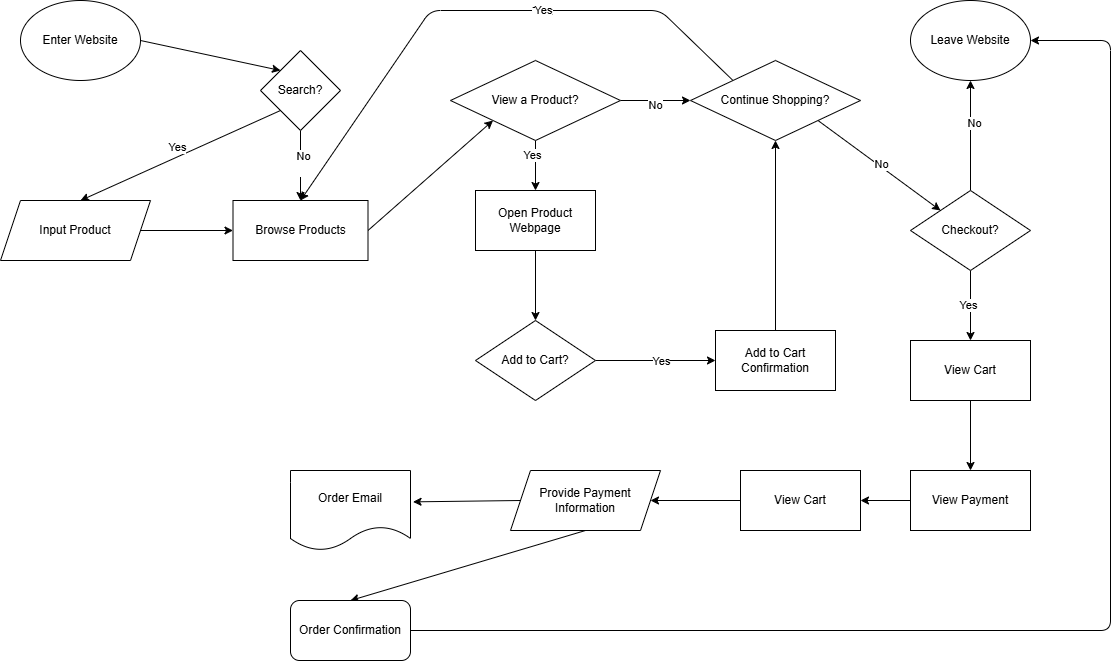

The diagram above was exported from draw.io. Its source (the exported page's mxGraphModel, read from the mxfile embedded in the PNG):
<mxGraphModel dx="916" dy="756" grid="1" gridSize="10" guides="1" tooltips="1" connect="1" arrows="1" fold="1" page="1" pageScale="1" pageWidth="850" pageHeight="1100" math="0" shadow="0">
  <root>
    <mxCell id="0" />
    <mxCell id="1" parent="0" />
    <mxCell id="33" style="edgeStyle=none;html=1;exitX=1;exitY=0.5;exitDx=0;exitDy=0;entryX=0;entryY=1;entryDx=0;entryDy=0;" parent="1" source="3" target="6" edge="1">
      <mxGeometry relative="1" as="geometry" />
    </mxCell>
    <mxCell id="3" value="Browse Products" style="rounded=0;whiteSpace=wrap;html=1;" parent="1" vertex="1">
      <mxGeometry x="422.5" y="240" width="135" height="60" as="geometry" />
    </mxCell>
    <mxCell id="24" style="edgeStyle=none;html=1;exitX=1;exitY=0.5;exitDx=0;exitDy=0;entryX=0;entryY=0;entryDx=0;entryDy=0;" parent="1" source="4" target="5" edge="1">
      <mxGeometry relative="1" as="geometry" />
    </mxCell>
    <mxCell id="4" value="Enter Website" style="ellipse;whiteSpace=wrap;html=1;" parent="1" vertex="1">
      <mxGeometry x="210" y="40" width="120" height="80" as="geometry" />
    </mxCell>
    <mxCell id="25" style="edgeStyle=none;html=1;exitX=0;exitY=1;exitDx=0;exitDy=0;entryX=0.5;entryY=0;entryDx=0;entryDy=0;" parent="1" source="5" edge="1">
      <mxGeometry relative="1" as="geometry">
        <mxPoint x="270" y="240" as="targetPoint" />
      </mxGeometry>
    </mxCell>
    <mxCell id="39" value="Yes" style="edgeLabel;html=1;align=center;verticalAlign=middle;resizable=0;points=[];" parent="25" vertex="1" connectable="0">
      <mxGeometry x="-0.0045" y="-10" relative="1" as="geometry">
        <mxPoint as="offset" />
      </mxGeometry>
    </mxCell>
    <mxCell id="31" style="edgeStyle=none;html=1;exitX=0.5;exitY=1;exitDx=0;exitDy=0;entryX=0.5;entryY=0;entryDx=0;entryDy=0;" parent="1" source="5" target="3" edge="1">
      <mxGeometry relative="1" as="geometry" />
    </mxCell>
    <mxCell id="40" value="No&lt;div&gt;&lt;br&gt;&lt;/div&gt;" style="edgeLabel;html=1;align=center;verticalAlign=middle;resizable=0;points=[];" parent="31" vertex="1" connectable="0">
      <mxGeometry x="-0.098" y="2" relative="1" as="geometry">
        <mxPoint as="offset" />
      </mxGeometry>
    </mxCell>
    <mxCell id="5" value="Search?" style="rhombus;whiteSpace=wrap;html=1;" parent="1" vertex="1">
      <mxGeometry x="450" y="90" width="80" height="80" as="geometry" />
    </mxCell>
    <mxCell id="34" style="edgeStyle=none;html=1;exitX=0.5;exitY=1;exitDx=0;exitDy=0;entryX=0.5;entryY=0;entryDx=0;entryDy=0;" parent="1" source="6" target="9" edge="1">
      <mxGeometry relative="1" as="geometry" />
    </mxCell>
    <mxCell id="41" value="Yes" style="edgeLabel;html=1;align=center;verticalAlign=middle;resizable=0;points=[];" parent="34" vertex="1" connectable="0">
      <mxGeometry x="-0.4229" y="-4" relative="1" as="geometry">
        <mxPoint as="offset" />
      </mxGeometry>
    </mxCell>
    <mxCell id="36" style="edgeStyle=none;html=1;exitX=1;exitY=0.5;exitDx=0;exitDy=0;" parent="1" source="6" target="11" edge="1">
      <mxGeometry relative="1" as="geometry" />
    </mxCell>
    <mxCell id="38" value="No" style="edgeLabel;html=1;align=center;verticalAlign=middle;resizable=0;points=[];" parent="36" vertex="1" connectable="0">
      <mxGeometry x="-0.0144" y="-4" relative="1" as="geometry">
        <mxPoint as="offset" />
      </mxGeometry>
    </mxCell>
    <mxCell id="6" value="View a Product?" style="rhombus;whiteSpace=wrap;html=1;" parent="1" vertex="1">
      <mxGeometry x="640" y="100" width="170" height="80" as="geometry" />
    </mxCell>
    <mxCell id="35" style="edgeStyle=none;html=1;exitX=1;exitY=0.5;exitDx=0;exitDy=0;entryX=0;entryY=0.5;entryDx=0;entryDy=0;" parent="1" source="7" target="8" edge="1">
      <mxGeometry relative="1" as="geometry" />
    </mxCell>
    <mxCell id="43" value="Yes" style="edgeLabel;html=1;align=center;verticalAlign=middle;resizable=0;points=[];" parent="35" vertex="1" connectable="0">
      <mxGeometry x="0.0595" relative="1" as="geometry">
        <mxPoint x="1" as="offset" />
      </mxGeometry>
    </mxCell>
    <mxCell id="7" value="Add to Cart?" style="rhombus;whiteSpace=wrap;html=1;" parent="1" vertex="1">
      <mxGeometry x="665" y="360" width="120" height="80" as="geometry" />
    </mxCell>
    <mxCell id="48" style="edgeStyle=none;html=1;exitX=0.5;exitY=0;exitDx=0;exitDy=0;entryX=0.5;entryY=1;entryDx=0;entryDy=0;" parent="1" source="8" target="11" edge="1">
      <mxGeometry relative="1" as="geometry" />
    </mxCell>
    <mxCell id="8" value="Add to Cart Confirmation" style="rounded=0;whiteSpace=wrap;html=1;" parent="1" vertex="1">
      <mxGeometry x="905" y="370" width="120" height="60" as="geometry" />
    </mxCell>
    <mxCell id="42" style="edgeStyle=none;html=1;exitX=0.5;exitY=1;exitDx=0;exitDy=0;entryX=0.5;entryY=0;entryDx=0;entryDy=0;" parent="1" source="9" target="7" edge="1">
      <mxGeometry relative="1" as="geometry" />
    </mxCell>
    <mxCell id="9" value="Open Product Webpage" style="rounded=0;whiteSpace=wrap;html=1;" parent="1" vertex="1">
      <mxGeometry x="665" y="230" width="120" height="60" as="geometry" />
    </mxCell>
    <mxCell id="53" style="edgeStyle=none;html=1;exitX=0;exitY=0;exitDx=0;exitDy=0;entryX=0.5;entryY=0;entryDx=0;entryDy=0;" parent="1" source="11" target="3" edge="1">
      <mxGeometry relative="1" as="geometry">
        <Array as="points">
          <mxPoint x="850" y="50" />
          <mxPoint x="620" y="50" />
        </Array>
      </mxGeometry>
    </mxCell>
    <mxCell id="54" value="Text" style="edgeLabel;html=1;align=center;verticalAlign=middle;resizable=0;points=[];" parent="53" vertex="1" connectable="0">
      <mxGeometry x="-0.2149" relative="1" as="geometry">
        <mxPoint as="offset" />
      </mxGeometry>
    </mxCell>
    <mxCell id="55" value="Yes" style="edgeLabel;html=1;align=center;verticalAlign=middle;resizable=0;points=[];" parent="53" vertex="1" connectable="0">
      <mxGeometry x="-0.2129" y="-1" relative="1" as="geometry">
        <mxPoint x="1" as="offset" />
      </mxGeometry>
    </mxCell>
    <mxCell id="56" style="edgeStyle=none;html=1;exitX=1;exitY=1;exitDx=0;exitDy=0;entryX=0;entryY=0;entryDx=0;entryDy=0;" parent="1" source="11" target="13" edge="1">
      <mxGeometry relative="1" as="geometry" />
    </mxCell>
    <mxCell id="57" value="No" style="edgeLabel;html=1;align=center;verticalAlign=middle;resizable=0;points=[];" parent="56" vertex="1" connectable="0">
      <mxGeometry x="-0.0012" y="2" relative="1" as="geometry">
        <mxPoint as="offset" />
      </mxGeometry>
    </mxCell>
    <mxCell id="11" value="Continue Shopping?" style="rhombus;whiteSpace=wrap;html=1;" parent="1" vertex="1">
      <mxGeometry x="880" y="100" width="170" height="80" as="geometry" />
    </mxCell>
    <mxCell id="58" style="edgeStyle=none;html=1;exitX=0.5;exitY=0;exitDx=0;exitDy=0;entryX=0.5;entryY=1;entryDx=0;entryDy=0;" parent="1" source="13" target="14" edge="1">
      <mxGeometry relative="1" as="geometry" />
    </mxCell>
    <mxCell id="59" value="No" style="edgeLabel;html=1;align=center;verticalAlign=middle;resizable=0;points=[];" parent="58" vertex="1" connectable="0">
      <mxGeometry x="0.2416" y="-3" relative="1" as="geometry">
        <mxPoint as="offset" />
      </mxGeometry>
    </mxCell>
    <mxCell id="61" style="edgeStyle=none;html=1;exitX=0.5;exitY=1;exitDx=0;exitDy=0;entryX=0.5;entryY=0;entryDx=0;entryDy=0;" parent="1" source="13" target="16" edge="1">
      <mxGeometry relative="1" as="geometry" />
    </mxCell>
    <mxCell id="62" value="Yes" style="edgeLabel;html=1;align=center;verticalAlign=middle;resizable=0;points=[];" parent="61" vertex="1" connectable="0">
      <mxGeometry x="-0.0531" y="-3" relative="1" as="geometry">
        <mxPoint as="offset" />
      </mxGeometry>
    </mxCell>
    <mxCell id="13" value="Checkout?" style="rhombus;whiteSpace=wrap;html=1;" parent="1" vertex="1">
      <mxGeometry x="1100" y="230" width="120" height="80" as="geometry" />
    </mxCell>
    <mxCell id="14" value="Leave Website" style="ellipse;whiteSpace=wrap;html=1;" parent="1" vertex="1">
      <mxGeometry x="1100" y="40" width="120" height="80" as="geometry" />
    </mxCell>
    <mxCell id="63" style="edgeStyle=none;html=1;exitX=0.5;exitY=1;exitDx=0;exitDy=0;entryX=0.5;entryY=0;entryDx=0;entryDy=0;" edge="1" parent="1" source="16" target="17">
      <mxGeometry relative="1" as="geometry" />
    </mxCell>
    <mxCell id="16" value="View Cart" style="rounded=0;whiteSpace=wrap;html=1;" parent="1" vertex="1">
      <mxGeometry x="1100" y="380" width="120" height="60" as="geometry" />
    </mxCell>
    <mxCell id="64" style="edgeStyle=none;html=1;exitX=0;exitY=0.5;exitDx=0;exitDy=0;entryX=1;entryY=0.5;entryDx=0;entryDy=0;" edge="1" parent="1" source="17" target="18">
      <mxGeometry relative="1" as="geometry" />
    </mxCell>
    <mxCell id="17" value="View Payment" style="rounded=0;whiteSpace=wrap;html=1;" parent="1" vertex="1">
      <mxGeometry x="1100" y="510" width="120" height="60" as="geometry" />
    </mxCell>
    <mxCell id="65" style="edgeStyle=none;html=1;exitX=0;exitY=0.5;exitDx=0;exitDy=0;entryX=1;entryY=0.5;entryDx=0;entryDy=0;" edge="1" parent="1" source="18" target="19">
      <mxGeometry relative="1" as="geometry" />
    </mxCell>
    <mxCell id="18" value="View Cart" style="rounded=0;whiteSpace=wrap;html=1;" parent="1" vertex="1">
      <mxGeometry x="930" y="510" width="120" height="60" as="geometry" />
    </mxCell>
    <mxCell id="67" style="edgeStyle=none;html=1;exitX=0.5;exitY=1;exitDx=0;exitDy=0;entryX=0.5;entryY=0;entryDx=0;entryDy=0;" edge="1" parent="1" source="19" target="20">
      <mxGeometry relative="1" as="geometry" />
    </mxCell>
    <mxCell id="19" value="Provide Payment Information" style="shape=parallelogram;perimeter=parallelogramPerimeter;whiteSpace=wrap;html=1;fixedSize=1;" parent="1" vertex="1">
      <mxGeometry x="700" y="510" width="150" height="60" as="geometry" />
    </mxCell>
    <mxCell id="68" style="edgeStyle=none;html=1;exitX=1;exitY=0.5;exitDx=0;exitDy=0;entryX=1;entryY=0.5;entryDx=0;entryDy=0;" edge="1" parent="1" source="20" target="14">
      <mxGeometry relative="1" as="geometry">
        <mxPoint x="1560" y="670" as="targetPoint" />
        <Array as="points">
          <mxPoint x="1300" y="670" />
          <mxPoint x="1300" y="80" />
        </Array>
      </mxGeometry>
    </mxCell>
    <mxCell id="20" value="Order Confirmation" style="rounded=1;whiteSpace=wrap;html=1;" parent="1" vertex="1">
      <mxGeometry x="480" y="640" width="120" height="60" as="geometry" />
    </mxCell>
    <mxCell id="21" value="Order Email" style="shape=document;whiteSpace=wrap;html=1;boundedLbl=1;" parent="1" vertex="1">
      <mxGeometry x="480" y="510" width="120" height="80" as="geometry" />
    </mxCell>
    <mxCell id="29" style="edgeStyle=none;html=1;exitX=1;exitY=0.5;exitDx=0;exitDy=0;entryX=0;entryY=0.5;entryDx=0;entryDy=0;" parent="1" source="27" target="3" edge="1">
      <mxGeometry relative="1" as="geometry" />
    </mxCell>
    <mxCell id="27" value="Input Product" style="shape=parallelogram;perimeter=parallelogramPerimeter;whiteSpace=wrap;html=1;fixedSize=1;" parent="1" vertex="1">
      <mxGeometry x="190" y="240" width="150" height="60" as="geometry" />
    </mxCell>
    <mxCell id="66" style="edgeStyle=none;html=1;exitX=0;exitY=0.5;exitDx=0;exitDy=0;entryX=1.021;entryY=0.392;entryDx=0;entryDy=0;entryPerimeter=0;" edge="1" parent="1" source="19" target="21">
      <mxGeometry relative="1" as="geometry" />
    </mxCell>
  </root>
</mxGraphModel>